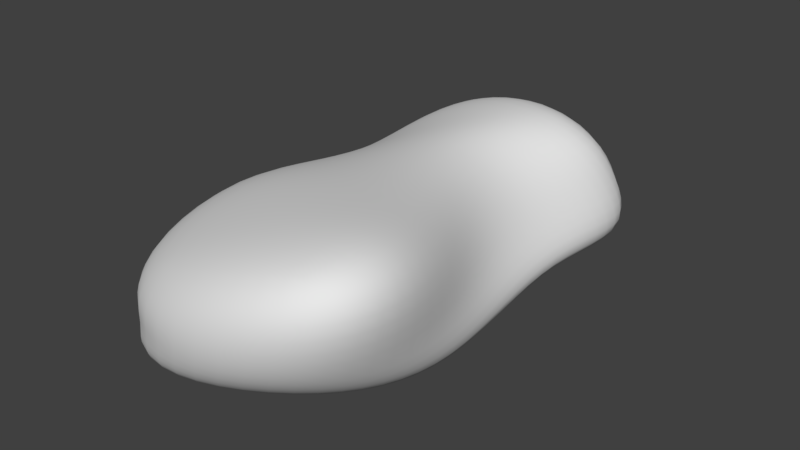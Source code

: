 # Source: Fels_Final.blend  (saved by Blender 2.79.0; exported with 4.5.12 LTS)
import bpy
from mathutils import Matrix  # noqa: F401  (used for matrix-valued properties, if any)

bpy.ops.wm.read_factory_settings(use_empty=True)
scene = bpy.context.scene
scene.name = 'Scene'

# ---- collections
col_collection_1 = bpy.data.collections.new('Collection 1'); scene.collection.children.link(col_collection_1)

# ---- materials (node trees are filled in below, after node groups)
mat_material = bpy.data.materials.new('Material')
mat_material.alpha_threshold = 0.0
mat_material.use_transparent_shadow = False
mat_material.roughness = 0.5
mat_material.line_color = (0.0, 0.0, 0.0, 1.0)

# ---- material node trees

# ---- world
world_world = bpy.data.worlds.new('World'); scene.world = world_world
world_world.color = (0.05088, 0.05088, 0.05088)
world_world.use_sun_shadow = False
world_world.sun_shadow_jitter_overblur = 0.0
world_world.cycles.sampling_method = 'MANUAL'

# ---- meshes
me_cube = bpy.data.meshes.new('Cube')
me_cube.from_pydata([(1.5, 3.0, -1.0), (0.9375, -2.125, -0.102), (-1.5, -3.0, -1.0), (-1.5, 3.0, -1.0), (1.5, 1.885, 1.0), (2.554, -3.0, 2.14), (-1.5, -3.0, -0.1168), (-1.5, 3.0, 1.0), (1.5, 1.0, -0.2844), (1.5, -1.0, -1.0), (-1.5, -1.0, -0.2884), (-1.5, 1.0, -1.0), (-0.4737, 1.0, 1.0), (1.5, -1.0, 1.0), (-1.5, -1.0, 1.0), (-1.5, 1.0, -0.3159), (1.5, 3.0, 0.0), (1.5, -3.0, 0.0), (-0.7285, -3.0, 0.0), (-0.8781, 2.498, 0.0), (-1.5, -1.0, 0.0), (-1.5, 1.0, 0.0), (0.7959, 1.0, 0.0), (1.5, -1.0, 0.0)], [], [(9, 1, 2, 10), (13, 14, 6, 5), (23, 13, 5, 17), (17, 5, 6, 18), (21, 15, 7, 19), (16, 0, 3, 19), (18, 6, 14, 20), (20, 14, 15, 21), (16, 4, 12, 22), (22, 12, 13, 23), (4, 7, 15, 12), (12, 15, 14, 13), (0, 8, 11, 3), (8, 9, 10, 11), (8, 22, 23, 9), (0, 16, 22, 8), (10, 20, 21, 11), (2, 18, 20, 10), (4, 16, 19, 7), (11, 21, 19, 3), (1, 17, 18, 2), (9, 23, 17, 1)])
me_cube.polygons.foreach_set('use_smooth', [True] * 22)
me_cube.materials.append(mat_material)
me_cube.use_remesh_preserve_volume = False
me_cube.use_remesh_preserve_attributes = False
me_cube.use_mirror_vertex_groups = False
me_cube.update()

# ---- objects
ob_cube = bpy.data.objects.new('Cube', me_cube)

# ---- transforms, parenting, visibility, modifiers, constraints
ob_cube.location = (0.0, 0.0, 0.0)
ob_cube.lock_rotations_4d = False
ob_cube.empty_display_type = 'ARROWS'
ob_cube.lineart.crease_threshold = 0.0
_m = ob_cube.modifiers.new('Subsurf', 'SUBSURF')
_m.uv_smooth = 'PRESERVE_CORNERS'
_m.levels = 3
_m.render_levels = 3
_m.show_only_control_edges = False
_m = ob_cube.modifiers.new('Displace', 'DISPLACE')
_m.strength = 0.1

# ---- collection membership
col_collection_1.objects.link(ob_cube)

# ---- scene / render settings (as saved in the file)
scene.frame_start = 1; scene.frame_end = 250; scene.frame_set(1)
scene.render.engine = 'BLENDER_EEVEE_NEXT'
scene.render.resolution_percentage = 50
scene.render.dither_intensity = 0.0
scene.cycles.use_denoising = False
scene.cycles.samples = 128
scene.cycles.sampling_pattern = 'TABULATED_SOBOL'
scene.cycles.use_adaptive_sampling = False
scene.cycles.use_light_tree = False
scene.cycles.blur_glossy = 0.0
scene.cycles.sample_clamp_indirect = 0.0
scene.view_settings.view_transform = 'Standard'
bpy.context.view_layer.update()

# ---- added for rendering (the .blend has no active camera and no usable light): camera, sun
cam_auto = bpy.data.cameras.new('AutoCamera')
cam_auto.lens = 50.0
cam_auto.sensor_width = 36.0
cam_auto.clip_end = 1000.0
ob_auto_camera = bpy.data.objects.new('AutoCamera', cam_auto)
scene.collection.objects.link(ob_auto_camera)
ob_auto_camera.location = (6.27042, -7.51081, 5.09669)
ob_auto_camera.rotation_euler = (1.09748, -7.21219e-08, 0.694738)
scene.camera = ob_auto_camera
light_auto_sun = bpy.data.lights.new('AutoSun', 'SUN')
light_auto_sun.energy = 3.0
light_auto_sun.angle = 0.0523599
ob_auto_sun = bpy.data.objects.new('AutoSun', light_auto_sun)
scene.collection.objects.link(ob_auto_sun)
ob_auto_sun.rotation_euler = (0.872665, 0.174533, 0.523599)
bpy.context.view_layer.update()
